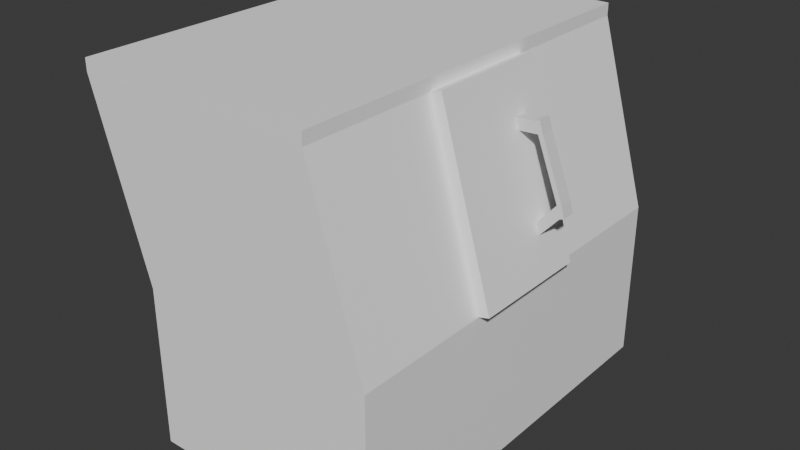 # Source: Stanok.blend  (saved by Blender 4.4.32; exported with 4.5.12 LTS)
import bpy
from mathutils import Matrix  # noqa: F401  (used for matrix-valued properties, if any)

bpy.ops.wm.read_factory_settings(use_empty=True)
scene = bpy.context.scene
scene.name = 'Scene'

# ---- collections
col_collection = bpy.data.collections.new('Collection'); scene.collection.children.link(col_collection)

# ---- materials (node trees are filled in below, after node groups)
mat_material = bpy.data.materials.new('Material')
mat_material.alpha_threshold = 0.0
mat_material.roughness = 0.5
mat_material.line_color = (0.0, 0.0, 0.0, 1.0)

# ---- material node trees
mat_material.use_nodes = True; mat_material.node_tree.nodes.clear()
_N = mat_material.node_tree.nodes; _L = mat_material.node_tree.links
n0 = _N.new('ShaderNodeOutputMaterial'); n0.name = 'Material Output'; n0.location = (300, 300)
n1 = _N.new('ShaderNodeBsdfPrincipled'); n1.name = 'Principled BSDF'; n1.location = (10, 300)
n1.inputs[0].default_value = (1.0, 1.0, 1.0, 1.0)
n1.inputs[3].default_value = 1.45
_L.new(n1.outputs[0], n0.inputs[0])
n0.is_active_output = True

# ---- world
world_world = bpy.data.worlds.new('World'); scene.world = world_world
world_world.use_nodes = True; world_world.node_tree.nodes.clear()
_N = world_world.node_tree.nodes; _L = world_world.node_tree.links
n0 = _N.new('ShaderNodeOutputWorld'); n0.name = 'World Output'; n0.location = (300, 300)
n1 = _N.new('ShaderNodeBackground'); n1.name = 'Background'; n1.location = (10, 300)
n1.inputs[0].default_value = (0.05088, 0.05088, 0.05088, 1.0)
_L.new(n1.outputs[0], n0.inputs[0])
n0.is_active_output = True
world_world.color = (0.05088, 0.05088, 0.05088)
world_world.sun_shadow_jitter_overblur = 0.0

# ---- meshes
me_cube = bpy.data.meshes.new('Cube')
me_cube.from_pydata([(1.513, 2.546, 1.0), (1.513, 2.546, -1.0), (1.513, -2.546, 1.0), (1.513, -2.546, -1.0), (-1.513, 2.546, 1.0), (-1.513, 2.546, -1.0), (-1.513, -2.546, 1.0), (-1.513, -2.546, -1.0), (1.156, 2.546, -1.0), (-1.156, 2.546, -1.0), (1.156, -2.546, 1.0), (-1.156, -2.546, 1.0), (-1.156, -2.546, -1.0), (1.156, -2.546, -1.0), (-1.156, 2.546, 1.0), (1.156, 2.546, 1.0), (-1.513, 2.196, -1.0), (-1.513, -2.196, -1.0), (1.513, 2.196, 1.0), (1.513, -2.196, 1.0), (-1.513, -2.196, 1.0), (-1.513, 2.196, 1.0), (1.513, -2.196, -1.0), (1.513, 2.196, -1.0), (-1.156, 2.196, -1.0), (-1.156, -2.196, -1.0), (1.156, 2.196, -1.0), (1.156, -2.196, -1.0), (1.156, 2.196, 1.0), (1.156, -2.196, 1.0), (-1.156, 2.196, 1.0), (-1.156, -2.196, 1.0), (-1.156, -2.546, 16.73), (-1.513, -2.546, 16.73), (1.513, -2.196, 16.73), (1.513, -2.546, 16.73), (-1.513, 2.196, 16.73), (-1.513, 2.546, 16.73), (1.156, 2.546, 16.73), (1.513, 2.546, 16.73), (1.156, -2.546, 16.73), (-1.156, 2.546, 16.73), (1.156, -2.196, 16.73), (-1.156, -2.196, 16.73), (1.513, 2.196, 16.73), (-1.513, -2.196, 16.73), (1.156, 2.196, 16.73), (-1.156, 2.196, 16.73), (-1.513, 0.7319, -1.0), (-1.513, -0.7319, -1.0), (1.513, 0.7319, 1.0), (1.513, -0.7319, 1.0), (-1.513, -0.7319, 1.0), (-1.513, 0.7319, 1.0), (1.513, -0.7319, -1.0), (1.513, 0.7319, -1.0), (-1.156, 0.7319, -1.0), (-1.156, -0.7319, -1.0), (1.156, 0.7319, -1.0), (1.156, -0.7319, -1.0), (1.156, 0.7319, 1.0), (1.156, -0.7319, 1.0), (-1.156, 0.7319, 1.0), (-1.156, -0.7319, 1.0), (1.513, 0.7319, 16.73), (1.513, -0.7319, 16.73), (-1.513, -0.7319, 16.73), (-1.513, 0.7319, 16.73), (1.156, 0.7319, 16.73), (1.156, -0.7319, 16.73), (-1.156, 0.7319, 16.73), (-1.156, -0.7319, 16.73), (-1.803, -2.569, 36.76), (-2.16, -2.569, 36.76), (0.8667, -2.219, 36.76), (0.8667, -2.569, 36.76), (-2.16, 2.172, 36.76), (-2.16, 2.522, 36.76), (0.5097, 2.522, 36.76), (0.8667, 2.522, 36.76), (0.5097, -2.569, 36.76), (-1.803, 2.522, 36.76), (0.5097, -2.219, 36.76), (-1.803, -2.219, 36.76), (0.8667, 2.172, 36.76), (0.8667, -0.7554, 36.76), (-2.16, -2.219, 36.76), (-2.16, 0.7084, 36.76), (0.5097, 2.172, 36.76), (0.5097, -0.7554, 36.76), (-1.803, 2.172, 36.76), (-1.803, -0.7554, 36.76), (0.8667, 0.7084, 36.76), (-2.16, -0.7554, 36.76), (0.5097, 0.7084, 36.76), (-1.803, 0.7084, 36.76), (-1.803, -2.569, 38.09), (-2.16, -2.569, 38.09), (0.8667, -2.219, 38.09), (0.8667, -2.569, 38.09), (0.5097, -2.569, 38.09), (0.5097, -2.219, 38.09), (-1.803, -2.219, 38.09), (-2.16, -2.219, 38.09), (-1.803, 2.522, 36.76), (0.5097, 2.522, 36.76), (0.8667, 2.522, 36.76), (-2.16, 2.522, 36.76), (-1.803, 2.522, 38.09), (0.5097, 2.522, 38.09), (0.8667, 2.522, 38.09), (-2.16, 2.522, 38.09)], [], [(6, 11, 32, 33), (12, 11, 6, 7), (16, 21, 4, 5), (27, 22, 3, 13), (22, 19, 2, 3), (8, 15, 0, 1), (5, 4, 14, 9), (9, 14, 15, 8), (17, 25, 12, 7), (25, 27, 13, 12), (3, 2, 10, 13), (13, 10, 11, 12), (62, 30, 47, 70), (15, 14, 41, 38), (61, 29, 42, 69), (61, 63, 31, 29), (52, 20, 45, 66), (14, 4, 37, 41), (9, 8, 26, 24), (57, 59, 27, 25), (5, 9, 24, 16), (49, 57, 25, 17), (1, 0, 18, 23), (54, 51, 19, 22), (8, 1, 23, 26), (59, 54, 22, 27), (7, 6, 20, 17), (48, 53, 21, 16), (0, 15, 38, 39), (20, 6, 33, 45), (40, 35, 75, 80), (64, 44, 84, 92), (47, 46, 88, 90), (71, 70, 95, 91), (39, 38, 78, 79), (44, 39, 79, 84), (43, 71, 91, 83), (10, 2, 35, 40), (30, 28, 46, 47), (2, 19, 34, 35), (11, 10, 40, 32), (18, 0, 39, 44), (29, 31, 43, 42), (50, 18, 44, 64), (4, 21, 36, 37), (19, 51, 65, 34), (70, 47, 90, 95), (37, 36, 76, 77), (17, 20, 52, 49), (49, 52, 53, 48), (26, 23, 55, 58), (58, 55, 54, 59), (23, 18, 50, 55), (55, 50, 51, 54), (16, 24, 56, 48), (48, 56, 57, 49), (24, 26, 58, 56), (56, 58, 59, 57), (21, 53, 67, 36), (53, 52, 66, 67), (28, 30, 62, 60), (60, 62, 63, 61), (28, 60, 68, 46), (31, 63, 71, 43), (63, 62, 70, 71), (83, 86, 107, 104), (72, 80, 100, 96), (73, 72, 96, 97), (78, 81, 90, 88), (79, 78, 88, 84), (85, 89, 82, 74), (81, 77, 76, 90), (91, 93, 86, 83), (90, 76, 87, 95), (95, 87, 93, 91), (84, 88, 94, 92), (42, 43, 83, 82), (45, 33, 73, 86), (32, 40, 80, 72), (66, 45, 86, 93), (36, 67, 87, 76), (41, 37, 77, 81), (67, 66, 93, 87), (38, 41, 81, 78), (33, 32, 72, 73), (46, 68, 94, 88), (69, 42, 82, 89), (35, 34, 74, 75), (102, 103, 97, 96), (98, 101, 100, 99), (101, 102, 96, 100), (86, 73, 97, 103), (75, 74, 98, 99), (101, 98, 110, 109), (102, 101, 109, 108), (80, 75, 99, 100), (104, 107, 111, 108), (106, 105, 109, 110), (105, 104, 108, 109), (74, 82, 105, 106), (82, 83, 104, 105), (98, 74, 106, 110), (86, 103, 111, 107), (103, 102, 108, 111), (85, 65, 69, 89), (68, 69, 65, 64), (61, 69, 68, 60), (51, 50, 64, 65), (64, 92, 94, 68), (43, 42, 46, 47), (34, 65, 85, 74)])
_uv = me_cube.uv_layers.new(name='UVMap')
_uv.uv.foreach_set('vector', [0.625, 1.0, 0.625, 0.9167, 0.625, 0.9167, 0.625, 1.0, 0.375, 0.9167, 0.625, 0.9167, 0.625, 1.0, 0.375, 1.0, 0.375, 0.2328, 0.625, 0.2328, 0.625, 0.25, 0.375, 0.25, 0.2917, 0.7328, 0.375, 0.7328, 0.375, 0.75, 0.2917, 0.75, 0.375, 0.7328, 0.625, 0.7328, 0.625, 0.75, 0.375, 0.75, 0.375, 0.4167, 0.625, 0.4167, 0.625, 0.5, 0.375, 0.5, 0.375, 0.25, 0.625, 0.25, 0.625, 0.3333, 0.375, 0.3333, 0.375, 0.3333, 0.625, 0.3333, 0.625, 0.4167, 0.375, 0.4167, 0.125, 0.7328, 0.2083, 0.7328, 0.2083, 0.75, 0.125, 0.75, 0.2083, 0.7328, 0.2917, 0.7328, 0.2917, 0.75, 0.2083, 0.75, 0.375, 0.75, 0.625, 0.75, 0.625, 0.8333, 0.375, 0.8333, 0.375, 0.8333, 0.625, 0.8333, 0.625, 0.9167, 0.375, 0.9167, 0.7917, 0.5891, 0.7917, 0.5172, 0.7917, 0.5172, 0.7917, 0.5891, 0.625, 0.4167, 0.625, 0.3333, 0.625, 0.3333, 0.625, 0.4167, 0.7083, 0.6609, 0.7083, 0.7328, 0.7083, 0.7328, 0.7083, 0.6609, 0.7083, 0.6609, 0.7917, 0.6609, 0.7917, 0.7328, 0.7083, 0.7328, 0.625, 0.08906, 0.625, 0.01719, 0.625, 0.01719, 0.625, 0.08906, 0.625, 0.3333, 0.625, 0.25, 0.625, 0.25, 0.625, 0.3333, 0.2083, 0.5, 0.2917, 0.5, 0.2917, 0.5172, 0.2083, 0.5172, 0.2083, 0.6609, 0.2917, 0.6609, 0.2917, 0.7328, 0.2083, 0.7328, 0.125, 0.5, 0.2083, 0.5, 0.2083, 0.5172, 0.125, 0.5172, 0.125, 0.6609, 0.2083, 0.6609, 0.2083, 0.7328, 0.125, 0.7328, 0.375, 0.5, 0.625, 0.5, 0.625, 0.5172, 0.375, 0.5172, 0.375, 0.6609, 0.625, 0.6609, 0.625, 0.7328, 0.375, 0.7328, 0.2917, 0.5, 0.375, 0.5, 0.375, 0.5172, 0.2917, 0.5172, 0.2917, 0.6609, 0.375, 0.6609, 0.375, 0.7328, 0.2917, 0.7328, 0.375, 0.0, 0.625, 0.0, 0.625, 0.01719, 0.375, 0.01719, 0.375, 0.1609, 0.625, 0.1609, 0.625, 0.2328, 0.375, 0.2328, 0.625, 0.5, 0.625, 0.4167, 0.625, 0.4167, 0.625, 0.5, 0.625, 0.01719, 0.625, 0.0, 0.625, 0.0, 0.625, 0.01719, 0.625, 0.8333, 0.625, 0.75, 0.625, 0.75, 0.625, 0.8333, 0.625, 0.5891, 0.625, 0.5172, 0.625, 0.5172, 0.625, 0.5891, 0.7917, 0.5172, 0.7083, 0.5172, 0.7083, 0.5172, 0.7917, 0.5172, 0.7917, 0.6609, 0.7917, 0.5891, 0.7917, 0.5891, 0.7917, 0.6609, 0.625, 0.5, 0.625, 0.4167, 0.625, 0.4167, 0.625, 0.5, 0.625, 0.5172, 0.625, 0.5, 0.625, 0.5, 0.625, 0.5172, 0.7917, 0.7328, 0.7917, 0.6609, 0.7917, 0.6609, 0.7917, 0.7328, 0.625, 0.8333, 0.625, 0.75, 0.625, 0.75, 0.625, 0.8333, 0.7917, 0.5172, 0.7083, 0.5172, 0.7083, 0.5172, 0.7917, 0.5172, 0.625, 0.75, 0.625, 0.7328, 0.625, 0.7328, 0.625, 0.75, 0.625, 0.9167, 0.625, 0.8333, 0.625, 0.8333, 0.625, 0.9167, 0.625, 0.5172, 0.625, 0.5, 0.625, 0.5, 0.625, 0.5172, 0.7083, 0.7328, 0.7917, 0.7328, 0.7917, 0.7328, 0.7083, 0.7328, 0.625, 0.5891, 0.625, 0.5172, 0.625, 0.5172, 0.625, 0.5891, 0.625, 0.25, 0.625, 0.2328, 0.625, 0.2328, 0.625, 0.25, 0.625, 0.7328, 0.625, 0.6609, 0.625, 0.6609, 0.625, 0.7328, 0.7917, 0.5891, 0.7917, 0.5172, 0.7917, 0.5172, 0.7917, 0.5891, 0.625, 0.25, 0.625, 0.2328, 0.625, 0.2328, 0.625, 0.25, 0.375, 0.01719, 0.625, 0.01719, 0.625, 0.08906, 0.375, 0.08906, 0.375, 0.08906, 0.625, 0.08906, 0.625, 0.1609, 0.375, 0.1609, 0.2917, 0.5172, 0.375, 0.5172, 0.375, 0.5891, 0.2917, 0.5891, 0.2917, 0.5891, 0.375, 0.5891, 0.375, 0.6609, 0.2917, 0.6609, 0.375, 0.5172, 0.625, 0.5172, 0.625, 0.5891, 0.375, 0.5891, 0.375, 0.5891, 0.625, 0.5891, 0.625, 0.6609, 0.375, 0.6609, 0.125, 0.5172, 0.2083, 0.5172, 0.2083, 0.5891, 0.125, 0.5891, 0.125, 0.5891, 0.2083, 0.5891, 0.2083, 0.6609, 0.125, 0.6609, 0.2083, 0.5172, 0.2917, 0.5172, 0.2917, 0.5891, 0.2083, 0.5891, 0.2083, 0.5891, 0.2917, 0.5891, 0.2917, 0.6609, 0.2083, 0.6609, 0.625, 0.2328, 0.625, 0.1609, 0.625, 0.1609, 0.625, 0.2328, 0.625, 0.1609, 0.625, 0.08906, 0.625, 0.08906, 0.625, 0.1609, 0.7083, 0.5172, 0.7917, 0.5172, 0.7917, 0.5891, 0.7083, 0.5891, 0.7083, 0.5891, 0.7917, 0.5891, 0.7917, 0.6609, 0.7083, 0.6609, 0.7083, 0.5172, 0.7083, 0.5891, 0.7083, 0.5891, 0.7083, 0.5172, 0.7917, 0.7328, 0.7917, 0.6609, 0.7917, 0.6609, 0.7917, 0.7328, 0.7917, 0.6609, 0.7917, 0.5891, 0.7917, 0.5891, 0.7917, 0.6609, 0.7917, 0.7328, 0.875, 0.7328, 0.875, 0.7328, 0.7917, 0.7328, 0.625, 0.9167, 0.625, 0.8333, 0.625, 0.8333, 0.625, 0.9167, 0.625, 1.0, 0.625, 0.9167, 0.625, 0.9167, 0.625, 1.0, 0.7083, 0.5, 0.7917, 0.5, 0.7917, 0.5172, 0.7083, 0.5172, 0.625, 0.5, 0.7083, 0.5, 0.7083, 0.5172, 0.625, 0.5172, 0.625, 0.6609, 0.7083, 0.6609, 0.7083, 0.7328, 0.625, 0.7328, 0.7917, 0.5, 0.875, 0.5, 0.875, 0.5172, 0.7917, 0.5172, 0.7917, 0.6609, 0.875, 0.6609, 0.875, 0.7328, 0.7917, 0.7328, 0.7917, 0.5172, 0.875, 0.5172, 0.875, 0.5891, 0.7917, 0.5891, 0.7917, 0.5891, 0.875, 0.5891, 0.875, 0.6609, 0.7917, 0.6609, 0.625, 0.5172, 0.7083, 0.5172, 0.7083, 0.5891, 0.625, 0.5891, 0.7083, 0.7328, 0.7917, 0.7328, 0.7917, 0.7328, 0.7083, 0.7328, 0.625, 0.01719, 0.625, 0.0, 0.625, 0.0, 0.625, 0.01719, 0.625, 0.9167, 0.625, 0.8333, 0.625, 0.8333, 0.625, 0.9167, 0.625, 0.08906, 0.625, 0.01719, 0.625, 0.01719, 0.625, 0.08906, 0.625, 0.2328, 0.625, 0.1609, 0.625, 0.1609, 0.625, 0.2328, 0.625, 0.3333, 0.625, 0.25, 0.625, 0.25, 0.625, 0.3333, 0.625, 0.1609, 0.625, 0.08906, 0.625, 0.08906, 0.625, 0.1609, 0.625, 0.4167, 0.625, 0.3333, 0.625, 0.3333, 0.625, 0.4167, 0.625, 1.0, 0.625, 0.9167, 0.625, 0.9167, 0.625, 1.0, 0.7083, 0.5172, 0.7083, 0.5891, 0.7083, 0.5891, 0.7083, 0.5172, 0.7083, 0.6609, 0.7083, 0.7328, 0.7083, 0.7328, 0.7083, 0.6609, 0.625, 0.75, 0.625, 0.7328, 0.625, 0.7328, 0.625, 0.75, 0.7917, 0.7328, 0.875, 0.7328, 0.875, 0.75, 0.7917, 0.75, 0.625, 0.7328, 0.7083, 0.7328, 0.7083, 0.75, 0.625, 0.75, 0.7083, 0.7328, 0.7917, 0.7328, 0.7917, 0.75, 0.7083, 0.75, 0.625, 0.01719, 0.625, 0.0, 0.625, 0.0, 0.625, 0.01719, 0.625, 0.75, 0.625, 0.7328, 0.625, 0.7328, 0.625, 0.75, 0.7083, 0.7328, 0.625, 0.7328, 0.625, 0.7328, 0.7083, 0.7328, 0.7917, 0.7328, 0.7083, 0.7328, 0.7083, 0.7328, 0.7917, 0.7328, 0.625, 0.8333, 0.625, 0.75, 0.625, 0.75, 0.625, 0.8333, 0.7917, 0.7328, 0.875, 0.7328, 0.875, 0.7328, 0.7917, 0.7328, 0.625, 0.7328, 0.7083, 0.7328, 0.7083, 0.7328, 0.625, 0.7328, 0.7083, 0.7328, 0.7917, 0.7328, 0.7917, 0.7328, 0.7083, 0.7328, 0.625, 0.7328, 0.7083, 0.7328, 0.7083, 0.7328, 0.625, 0.7328, 0.7083, 0.7328, 0.7917, 0.7328, 0.7917, 0.7328, 0.7083, 0.7328, 0.625, 0.7328, 0.625, 0.7328, 0.625, 0.7328, 0.625, 0.7328, 0.625, 0.01719, 0.625, 0.01719, 0.625, 0.01719, 0.625, 0.01719, 0.875, 0.7328, 0.7917, 0.7328, 0.7917, 0.7328, 0.875, 0.7328, 0.625, 0.6609, 0.625, 0.6609, 0.7083, 0.6609, 0.7083, 0.6609, 0.0, 0.0, 0.7083, 0.6609, 0.625, 0.6609, 0.0, 0.0, 0.7083, 0.6609, 0.7083, 0.6609, 0.0, 0.0, 0.7083, 0.5891, 0.625, 0.6609, 0.625, 0.5891, 0.0, 0.0, 0.625, 0.6609, 0.625, 0.5891, 0.625, 0.5891, 0.7083, 0.5891, 0.7083, 0.5891, 0.7917, 0.7328, 0.7083, 0.7328, 0.7083, 0.5172, 0.7917, 0.5172, 0.625, 0.7328, 0.625, 0.6609, 0.625, 0.6609, 0.625, 0.7328])
me_cube.materials.append(mat_material)
me_cube.use_mirror_vertex_groups = False
me_cube.update()
me_cube_001 = bpy.data.meshes.new('Cube.001')
me_cube_001.from_pydata([(1.513, -2.196, 16.73), (1.513, -0.6536, 16.73), (0.8667, -2.219, 36.76), (0.8667, -0.6771, 36.76), (1.652, -0.6536, 17.06), (1.652, -2.196, 17.06), (1.006, -0.6771, 37.1), (1.006, -2.219, 37.1), (1.513, -0.9508, 16.73), (0.8667, -0.9742, 36.76), (1.652, -0.9508, 17.06), (1.006, -0.9742, 37.1), (1.513, -1.125, 16.73), (0.8667, -1.148, 36.76), (1.652, -1.125, 17.06), (1.006, -1.148, 37.1), (1.061, -0.67, 30.74), (1.061, -2.212, 30.74), (1.2, -0.67, 31.07), (1.2, -2.212, 31.07), (1.061, -0.9672, 30.74), (1.2, -0.9672, 31.07), (1.2, -1.141, 31.07), (1.061, -1.141, 30.74), (1.337, -0.66, 22.2), (1.337, -2.202, 22.2), (1.476, -0.66, 22.54), (1.476, -2.202, 22.54), (1.337, -0.9572, 22.2), (1.476, -0.9572, 22.54), (1.476, -1.131, 22.54), (1.337, -1.131, 22.2), (1.021, -0.9686, 31.97), (1.16, -0.9686, 32.3), (1.16, -1.143, 32.3), (1.021, -1.143, 31.97), (1.021, -0.6715, 31.97), (1.021, -2.214, 31.97), (1.16, -0.6715, 32.3), (1.16, -2.214, 32.3), (1.378, -0.6585, 20.91), (1.378, -2.201, 20.91), (1.517, -0.6585, 21.25), (1.517, -2.201, 21.25), (1.378, -0.9557, 20.91), (1.517, -0.9557, 21.25), (1.517, -1.13, 21.25), (1.378, -1.13, 20.91)], [], [(8, 1, 4, 10), (33, 38, 6, 11), (13, 2, 7, 15), (36, 3, 6, 38), (41, 0, 5, 43), (35, 37, 2, 13), (36, 32, 9, 3), (3, 9, 11, 6), (34, 33, 11, 15), (12, 8, 10, 14), (0, 12, 14, 5), (39, 34, 15, 7), (32, 35, 13, 9), (9, 13, 15, 11), (28, 31, 23, 20), (27, 30, 22, 19), (30, 29, 21, 22), (24, 28, 20, 16), (31, 25, 17, 23), (37, 17, 19, 39), (24, 16, 18, 26), (29, 26, 18, 21), (45, 42, 26, 29), (40, 24, 26, 42), (47, 41, 25, 31), (40, 44, 28, 24), (43, 46, 30, 27), (44, 47, 31, 28), (17, 25, 27, 19), (2, 37, 39, 7), (20, 23, 35, 32), (19, 22, 34, 39), (16, 20, 32, 36), (23, 17, 37, 35), (16, 36, 38, 18), (21, 18, 38, 33), (8, 12, 47, 44), (5, 14, 46, 43), (14, 10, 45, 46), (1, 8, 44, 40), (12, 0, 41, 47), (1, 40, 42, 4), (10, 4, 42, 45), (25, 41, 43, 27)])
_uv = me_cube_001.uv_layers.new(name='UVMap')
_uv.uv.foreach_set('vector', [0.625, 0.6748, 0.625, 0.6609, 0.625, 0.6609, 0.625, 0.6748, 0.625, 0.6748, 0.625, 0.6609, 0.625, 0.6609, 0.625, 0.6748, 0.625, 0.6829, 0.625, 0.7328, 0.625, 0.7328, 0.625, 0.6829, 0.625, 0.6609, 0.625, 0.6609, 0.625, 0.6609, 0.625, 0.6609, 0.625, 0.7328, 0.625, 0.7328, 0.625, 0.7328, 0.625, 0.7328, 0.625, 0.6829, 0.625, 0.7328, 0.625, 0.7328, 0.625, 0.6829, 0.625, 0.6609, 0.625, 0.6748, 0.625, 0.6748, 0.625, 0.6609, 0.625, 0.6609, 0.625, 0.6748, 0.625, 0.6748, 0.625, 0.6609, 0.625, 0.6829, 0.625, 0.6748, 0.625, 0.6748, 0.625, 0.6829, 0.625, 0.6829, 0.625, 0.6748, 0.625, 0.6748, 0.625, 0.6829, 0.625, 0.7328, 0.625, 0.6829, 0.625, 0.6829, 0.625, 0.7328, 0.625, 0.7328, 0.625, 0.6829, 0.625, 0.6829, 0.625, 0.7328, 0.625, 0.6748, 0.625, 0.6829, 0.625, 0.6829, 0.625, 0.6748, 0.625, 0.6748, 0.625, 0.6829, 0.625, 0.6829, 0.625, 0.6748, 0.625, 0.6748, 0.625, 0.6829, 0.625, 0.6829, 0.625, 0.6748, 0.625, 0.7328, 0.625, 0.6829, 0.625, 0.6829, 0.625, 0.7328, 0.625, 0.6829, 0.625, 0.6748, 0.625, 0.6748, 0.625, 0.6829, 0.625, 0.6609, 0.625, 0.6748, 0.625, 0.6748, 0.625, 0.6609, 0.625, 0.6829, 0.625, 0.7328, 0.625, 0.7328, 0.625, 0.6829, 0.625, 0.7328, 0.625, 0.7328, 0.625, 0.7328, 0.625, 0.7328, 0.625, 0.6609, 0.625, 0.6609, 0.625, 0.6609, 0.625, 0.6609, 0.625, 0.6748, 0.625, 0.6609, 0.625, 0.6609, 0.625, 0.6748, 0.625, 0.6748, 0.625, 0.6609, 0.625, 0.6609, 0.625, 0.6748, 0.625, 0.6609, 0.625, 0.6609, 0.625, 0.6609, 0.625, 0.6609, 0.625, 0.6829, 0.625, 0.7328, 0.625, 0.7328, 0.625, 0.6829, 0.625, 0.6609, 0.625, 0.6748, 0.625, 0.6748, 0.625, 0.6609, 0.625, 0.7328, 0.625, 0.6829, 0.625, 0.6829, 0.625, 0.7328, 0.625, 0.6748, 0.625, 0.6829, 0.625, 0.6829, 0.625, 0.6748, 0.625, 0.7328, 0.625, 0.7328, 0.625, 0.7328, 0.625, 0.7328, 0.625, 0.7328, 0.625, 0.7328, 0.625, 0.7328, 0.625, 0.7328, 0.625, 0.6748, 0.625, 0.6829, 0.625, 0.6829, 0.625, 0.6748, 0.625, 0.7328, 0.625, 0.6829, 0.625, 0.6829, 0.625, 0.7328, 0.625, 0.6609, 0.625, 0.6748, 0.625, 0.6748, 0.625, 0.6609, 0.625, 0.6829, 0.625, 0.7328, 0.625, 0.7328, 0.625, 0.6829, 0.625, 0.6609, 0.625, 0.6609, 0.625, 0.6609, 0.625, 0.6609, 0.625, 0.6748, 0.625, 0.6609, 0.625, 0.6609, 0.625, 0.6748, 0.625, 0.6748, 0.625, 0.6829, 0.625, 0.6829, 0.625, 0.6748, 0.625, 0.7328, 0.625, 0.6829, 0.625, 0.6829, 0.625, 0.7328, 0.625, 0.6829, 0.625, 0.6748, 0.625, 0.6748, 0.625, 0.6829, 0.625, 0.6609, 0.625, 0.6748, 0.625, 0.6748, 0.625, 0.6609, 0.625, 0.6829, 0.625, 0.7328, 0.625, 0.7328, 0.625, 0.6829, 0.625, 0.6609, 0.625, 0.6609, 0.625, 0.6609, 0.625, 0.6609, 0.625, 0.6748, 0.625, 0.6609, 0.625, 0.6609, 0.625, 0.6748, 0.625, 0.7328, 0.625, 0.7328, 0.625, 0.7328, 0.625, 0.7328])
me_cube_001.materials.append(mat_material)
me_cube_001.use_mirror_vertex_groups = False
me_cube_001.update()
me_cube_002 = bpy.data.meshes.new('Cube.002')
me_cube_002.from_pydata([(1.2, -0.9672, 31.07), (1.2, -1.141, 31.07), (1.476, -0.9572, 22.54), (1.476, -1.131, 22.54), (1.16, -0.9686, 32.3), (1.16, -1.143, 32.3), (1.517, -0.9557, 21.25), (1.517, -1.13, 21.25), (1.435, -0.9672, 31.21), (1.435, -1.141, 31.21), (1.752, -0.9557, 23.56), (1.711, -0.9572, 24.85), (1.752, -1.13, 23.56), (1.711, -1.131, 24.85), (1.395, -0.9686, 32.44), (1.395, -1.143, 32.44), (1.491, -0.9672, 31.38), (1.491, -1.141, 31.38), (1.808, -0.9557, 23.74), (1.767, -0.9572, 25.02), (1.808, -1.13, 23.74), (1.767, -1.131, 25.02), (1.451, -0.9686, 32.61), (1.451, -1.143, 32.61)], [], [(5, 1, 9, 15), (7, 6, 10, 12), (14, 15, 23, 22), (11, 8, 16, 19), (4, 5, 15, 14), (1, 0, 8, 9), (6, 2, 11, 10), (2, 3, 13, 11), (0, 4, 14, 8), (3, 7, 12, 13), (19, 21, 20, 18), (13, 12, 20, 21), (11, 13, 21, 19), (9, 13, 21, 17), (9, 8, 16, 17), (12, 10, 18, 20), (8, 14, 22, 16), (10, 11, 19, 18), (15, 9, 17, 23), (8, 11, 13, 9), (16, 17, 21, 19), (22, 23, 17, 16)])
_uv = me_cube_002.uv_layers.new(name='UVMap')
_uv.uv.foreach_set('vector', [0.625, 0.6829, 0.625, 0.6829, 0.625, 0.6829, 0.625, 0.6829, 0.625, 0.6829, 0.625, 0.6748, 0.625, 0.6748, 0.625, 0.6829, 0.625, 0.6748, 0.625, 0.6829, 0.625, 0.6829, 0.625, 0.6748, 0.0, 0.0, 0.0, 0.0, 0.0, 0.0, 0.0, 0.0, 0.625, 0.6748, 0.625, 0.6829, 0.625, 0.6829, 0.625, 0.6748, 0.625, 0.6829, 0.625, 0.6748, 0.625, 0.6748, 0.625, 0.6829, 0.625, 0.6748, 0.625, 0.6748, 0.625, 0.6748, 0.625, 0.6748, 0.625, 0.6748, 0.625, 0.6829, 0.625, 0.6829, 0.625, 0.6748, 0.625, 0.6748, 0.625, 0.6748, 0.625, 0.6748, 0.625, 0.6748, 0.625, 0.6829, 0.625, 0.6829, 0.625, 0.6829, 0.625, 0.6829, 0.625, 0.6748, 0.625, 0.6829, 0.625, 0.6829, 0.625, 0.6748, 0.625, 0.6829, 0.625, 0.6829, 0.625, 0.6829, 0.625, 0.6829, 0.625, 0.6748, 0.625, 0.6829, 0.625, 0.6829, 0.625, 0.6748, 0.0, 0.0, 0.0, 0.0, 0.0, 0.0, 0.0, 0.0, 0.625, 0.6829, 0.625, 0.6748, 0.625, 0.6748, 0.625, 0.6829, 0.625, 0.6829, 0.625, 0.6748, 0.625, 0.6748, 0.625, 0.6829, 0.625, 0.6748, 0.625, 0.6748, 0.625, 0.6748, 0.625, 0.6748, 0.625, 0.6748, 0.625, 0.6748, 0.625, 0.6748, 0.625, 0.6748, 0.625, 0.6829, 0.625, 0.6829, 0.625, 0.6829, 0.625, 0.6829, 0.625, 0.6748, 0.625, 0.6748, 0.0, 0.0, 0.625, 0.6829, 0.625, 0.6748, 0.625, 0.6829, 0.0, 0.0, 0.625, 0.6748, 0.625, 0.6748, 0.625, 0.6829, 0.625, 0.6829, 0.625, 0.6748])
me_cube_002.materials.append(None)
me_cube_002.use_mirror_vertex_groups = False
me_cube_002.update()

# ---- objects
ob_corpus = bpy.data.objects.new('Corpus', me_cube)
ob_door = bpy.data.objects.new('Door', me_cube_001)
ob_handler = bpy.data.objects.new('Handler', me_cube_002)

# ---- transforms, parenting, visibility, modifiers, constraints
ob_corpus.location = (0.3226, -0.8296, 0.0)
ob_corpus.scale = (1.0, 1.0, 0.115)
ob_corpus.lock_rotations_4d = False
ob_corpus.empty_display_type = 'ARROWS'
ob_corpus.lineart.crease_threshold = 0.0
ob_door.parent = ob_corpus
ob_door.matrix_parent_inverse = Matrix(((1.0, -0.0, -0.0, -0.3226), (-0.0, 1.0, 0.0, 0.8296), (-0.0, -0.0, 8.697, -0.0), (-0.0, 0.0, -0.0, 1.0)))
ob_door.location = (0.3226, 0.5795, 0.004628)
ob_door.scale = (1.0, 1.0, 0.115)
ob_door.lock_rotations_4d = False
ob_door.empty_display_type = 'ARROWS'
ob_door.lineart.crease_threshold = 0.0
ob_handler.parent = ob_door
ob_handler.matrix_parent_inverse = Matrix(((1.0, -0.0, 0.0, -0.3226), (-0.0, 1.0, -0.0, -0.5795), (0.0, -0.0, 8.697, -0.04025), (-0.0, 0.0, -0.0, 1.0)))
ob_handler.location = (0.3226, 0.5795, 0.004628)
ob_handler.scale = (1.0, 1.0, 0.115)
ob_handler.lock_rotations_4d = False
ob_handler.empty_display_type = 'ARROWS'
ob_handler.lineart.crease_threshold = 0.0

# ---- collection membership
col_collection.objects.link(ob_corpus)
col_collection.objects.link(ob_door)
col_collection.objects.link(ob_handler)

# ---- scene / render settings (as saved in the file)
scene.frame_start = 1; scene.frame_end = 250; scene.frame_set(2)
scene.render.engine = 'BLENDER_EEVEE_NEXT'
bpy.context.view_layer.update()

# ---- added for rendering (the .blend has no active camera and no usable light): camera, sun
cam_auto = bpy.data.cameras.new('AutoCamera')
cam_auto.lens = 50.0
cam_auto.sensor_width = 36.0
cam_auto.clip_end = 1000.0
ob_auto_camera = bpy.data.objects.new('AutoCamera', cam_auto)
scene.collection.objects.link(ob_auto_camera)
ob_auto_camera.location = (7.43903, -9.59219, 7.96658)
ob_auto_camera.rotation_euler = (1.09748, -7.21219e-08, 0.694738)
scene.camera = ob_auto_camera
light_auto_sun = bpy.data.lights.new('AutoSun', 'SUN')
light_auto_sun.energy = 3.0
light_auto_sun.angle = 0.0523599
ob_auto_sun = bpy.data.objects.new('AutoSun', light_auto_sun)
scene.collection.objects.link(ob_auto_sun)
ob_auto_sun.rotation_euler = (0.872665, 0.174533, 0.523599)
bpy.context.view_layer.update()
